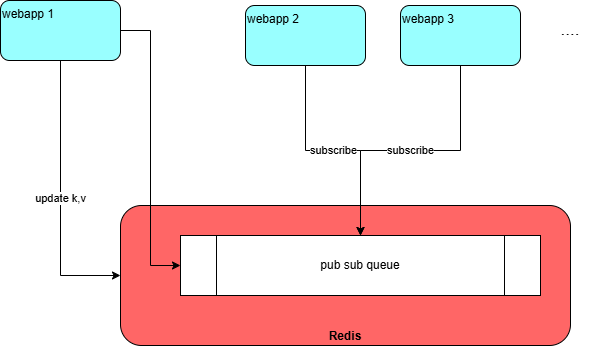

The diagram above was exported from draw.io. Its source (the exported page's mxGraphModel, read from the mxfile embedded in the PNG):
<mxGraphModel dx="1213" dy="604" grid="1" gridSize="10" guides="1" tooltips="1" connect="1" arrows="1" fold="1" page="1" pageScale="1" pageWidth="850" pageHeight="1100" math="0" shadow="0">
  <root>
    <mxCell id="0" />
    <mxCell id="1" parent="0" />
    <mxCell id="Z1vhC3Ya0n-VCik2sZsV-14" value="Redis" style="rounded=1;whiteSpace=wrap;html=1;align=center;verticalAlign=bottom;fillColor=#FF6666;fontStyle=1" vertex="1" parent="1">
      <mxGeometry x="180" y="320" width="450" height="140" as="geometry" />
    </mxCell>
    <mxCell id="Z1vhC3Ya0n-VCik2sZsV-15" value="update k,v" style="edgeStyle=orthogonalEdgeStyle;rounded=0;orthogonalLoop=1;jettySize=auto;html=1;entryX=0;entryY=0.5;entryDx=0;entryDy=0;" edge="1" parent="1" source="Z1vhC3Ya0n-VCik2sZsV-1" target="Z1vhC3Ya0n-VCik2sZsV-14">
      <mxGeometry relative="1" as="geometry" />
    </mxCell>
    <mxCell id="Z1vhC3Ya0n-VCik2sZsV-16" style="edgeStyle=orthogonalEdgeStyle;rounded=0;orthogonalLoop=1;jettySize=auto;html=1;entryX=0;entryY=0.5;entryDx=0;entryDy=0;" edge="1" parent="1" source="Z1vhC3Ya0n-VCik2sZsV-1" target="Z1vhC3Ya0n-VCik2sZsV-7">
      <mxGeometry relative="1" as="geometry" />
    </mxCell>
    <mxCell id="Z1vhC3Ya0n-VCik2sZsV-1" value="webapp 1" style="rounded=1;whiteSpace=wrap;html=1;align=left;verticalAlign=top;fillColor=#99FFFF;" vertex="1" parent="1">
      <mxGeometry x="60" y="115" width="120" height="60" as="geometry" />
    </mxCell>
    <mxCell id="Z1vhC3Ya0n-VCik2sZsV-17" value="subscribe" style="edgeStyle=orthogonalEdgeStyle;rounded=0;orthogonalLoop=1;jettySize=auto;html=1;" edge="1" parent="1" source="Z1vhC3Ya0n-VCik2sZsV-3" target="Z1vhC3Ya0n-VCik2sZsV-7">
      <mxGeometry relative="1" as="geometry" />
    </mxCell>
    <mxCell id="Z1vhC3Ya0n-VCik2sZsV-3" value="webapp 2" style="rounded=1;whiteSpace=wrap;html=1;align=left;verticalAlign=top;fillColor=#99FFFF;" vertex="1" parent="1">
      <mxGeometry x="305" y="120" width="120" height="60" as="geometry" />
    </mxCell>
    <mxCell id="Z1vhC3Ya0n-VCik2sZsV-18" value="subscribe" style="edgeStyle=orthogonalEdgeStyle;rounded=0;orthogonalLoop=1;jettySize=auto;html=1;" edge="1" parent="1" source="Z1vhC3Ya0n-VCik2sZsV-4" target="Z1vhC3Ya0n-VCik2sZsV-7">
      <mxGeometry relative="1" as="geometry" />
    </mxCell>
    <mxCell id="Z1vhC3Ya0n-VCik2sZsV-4" value="webapp 3" style="rounded=1;whiteSpace=wrap;html=1;align=left;verticalAlign=top;fillColor=#99FFFF;" vertex="1" parent="1">
      <mxGeometry x="460" y="120" width="120" height="60" as="geometry" />
    </mxCell>
    <mxCell id="Z1vhC3Ya0n-VCik2sZsV-6" value="...." style="text;html=1;whiteSpace=wrap;strokeColor=none;fillColor=none;align=center;verticalAlign=middle;rounded=0;fontSize=17;" vertex="1" parent="1">
      <mxGeometry x="600" y="130" width="60" height="30" as="geometry" />
    </mxCell>
    <mxCell id="Z1vhC3Ya0n-VCik2sZsV-7" value="pub sub queue" style="shape=process;whiteSpace=wrap;html=1;backgroundOutline=1;" vertex="1" parent="1">
      <mxGeometry x="240" y="350" width="360" height="60" as="geometry" />
    </mxCell>
  </root>
</mxGraphModel>